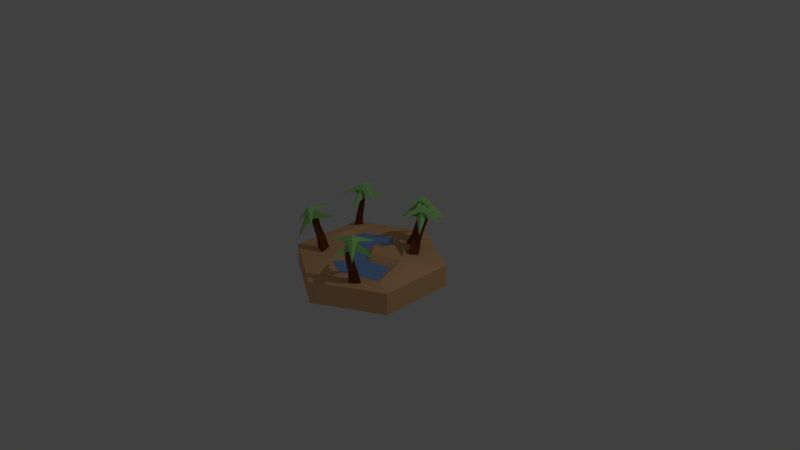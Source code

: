 # Source: Oasis2.blend  (saved by Blender 2.73.0; exported with 4.5.12 LTS)
import bpy
from mathutils import Matrix  # noqa: F401  (used for matrix-valued properties, if any)

bpy.ops.wm.read_factory_settings(use_empty=True)
scene = bpy.context.scene
scene.name = 'Scene'

# ---- collections
col_collection_1 = bpy.data.collections.new('Collection 1'); scene.collection.children.link(col_collection_1)

# ---- materials (node trees are filled in below, after node groups)
mat_desert = bpy.data.materials.new('Desert')
mat_desert.alpha_threshold = 0.0
mat_desert.use_transparent_shadow = False
mat_desert.diffuse_color = (0.8689, 0.5013, 0.2487, 1.0)
mat_desert.roughness = 0.5
mat_treelower = bpy.data.materials.new('TreeLower')
mat_treelower.alpha_threshold = 0.0
mat_treelower.use_transparent_shadow = False
mat_treelower.diffuse_color = (0.1845, 0.05951, 0.02383, 1.0)
mat_treelower.roughness = 0.5
mat_treelower.specular_intensity = 0.09375
mat_treeupper = bpy.data.materials.new('TreeUpper')
mat_treeupper.alpha_threshold = 0.0
mat_treeupper.use_transparent_shadow = False
mat_treeupper.diffuse_color = (0.4072, 0.8, 0.264, 1.0)
mat_treeupper.roughness = 0.5
mat_treeupper.specular_intensity = 0.2083
mat_oasis = bpy.data.materials.new('Oasis')
mat_oasis.alpha_threshold = 0.0
mat_oasis.use_transparent_shadow = False
mat_oasis.diffuse_color = (0.2398, 0.4076, 0.8, 1.0)
mat_oasis.roughness = 0.5

# ---- material node trees

# ---- world
world_world = bpy.data.worlds.new('World'); scene.world = world_world
world_world.color = (0.05088, 0.05088, 0.05088)
world_world.use_sun_shadow = False
world_world.sun_shadow_jitter_overblur = 0.0
world_world.cycles.sampling_method = 'MANUAL'
world_world.cycles.sample_map_resolution = 256

# ---- cameras
cam_camera = bpy.data.cameras.new('Camera')
cam_camera.clip_end = 100.0
cam_camera.lens = 35.0
cam_camera.sensor_width = 32.0
cam_camera.sensor_height = 18.0
cam_camera.ortho_scale = 7.314
cam_camera.dof.focus_distance = 0.0
cam_camera.dof.aperture_fstop = 128.0

# ---- lights
light_lamp = bpy.data.lights.new('Lamp', 'POINT')
light_lamp.transmission_factor = 0.0
light_lamp.cutoff_distance = 30.0
light_lamp.energy = 100.0
light_lamp.shadow_buffer_clip_start = 1.001
light_lamp.shadow_soft_size = 0.1
light_lamp.shadow_maximum_resolution = 0.006
light_lamp.use_absolute_resolution = True
light_lamp.cycles.use_multiple_importance_sampling = False

# ---- meshes
me_extrudieren_deckfl_che_2_1 = bpy.data.meshes.new('Extrudieren_Deckfl_che_2_1')
me_extrudieren_deckfl_che_2_1.from_pydata([(0.8938, -0.3, 0.5066), (0.02782, -0.3, 1.007), (-0.8382, -0.3, -0.4934), (0.02782, -0.3, -0.9934), (0.02782, 0.0, -0.9934), (-0.8382, 5.96e-08, -0.4934), (0.02782, 0.0, 1.007), (0.8938, -8.941e-08, -0.4934), (0.8938, -5.96e-08, 0.5066), (0.8938, -0.3, -0.4934), (-0.8382, 8.941e-08, 0.5066), (-0.8382, -0.3, 0.5066), (0.4514, 0.08954, -0.2497), (0.5248, 0.05664, -0.3789), (0.3747, 0.08156, -0.3809), (0.4435, 0.2548, -0.3338), (0.5012, 0.2289, -0.4354), (0.3831, 0.2485, -0.437), (0.4797, 0.4333, -0.4009), (0.5268, 0.4122, -0.4839), (0.4304, 0.4282, -0.4852), (0.5503, 0.5781, -0.3716), (0.6019, 0.555, -0.4625), (0.4963, 0.5725, -0.464), (-0.2316, 0.5419, 0.3268), (-0.7337, 0.3601, 0.215), (-0.5275, 0.3008, 0.7166), (-0.8009, 0.3389, 0.5257), (-0.4759, 0.5846, 0.1629), (-0.304, 0.5076, 0.6749), (-0.5698, 0.5491, 0.4519), (-0.5914, 0.5306, 0.4834), (-0.5523, 0.5453, 0.4903), (-0.5341, 0.5122, 0.3849), (-0.6, 0.4585, 0.4718), (-0.4882, 0.499, 0.4967), (-0.4382, 0.008633, 0.2932), (-0.5445, -0.0215, 0.3978), (-0.3993, -0.003887, 0.4398), (-0.4493, 0.1926, 0.3374), (-0.533, 0.1689, 0.4198), (-0.4187, 0.1828, 0.4528), (-0.5005, 0.3786, 0.3848), (-0.5643, 0.3399, 0.4479), (-0.4755, 0.3668, 0.4785), (-0.537, 0.5108, 0.3852), (-0.6076, 0.4706, 0.4549), (-0.5096, 0.4983, 0.4879), (0.3718, 0.007741, 0.5496), (0.4114, 0.00195, 0.6964), (0.5188, 0.003113, 0.5886), (0.4102, 0.1975, 0.6077), (0.4414, 0.193, 0.7232), (0.5259, 0.1939, 0.6384), (0.3987, 0.3749, 0.6507), (0.4241, 0.3711, 0.745), (0.4931, 0.3719, 0.6758), (0.3993, 0.5442, 0.6492), (0.4268, 0.5177, 0.7493), (0.5027, 0.5357, 0.6759), (-0.5552, -0.02721, -0.3913), (-0.6765, -0.02721, -0.483), (-0.6953, -0.02721, -0.3321), (-0.62, 0.1701, -0.4391), (-0.6981, 0.1701, -0.4981), (-0.7101, 0.1701, -0.401), (-0.6072, 0.3485, -0.4621), (-0.6714, 0.3485, -0.5107), (-0.6814, 0.3485, -0.4308), (-0.5871, 0.5108, -0.4543), (-0.6648, 0.5108, -0.513), (-0.6768, 0.5108, -0.4164), (0.3732, 0.6561, -0.6908), (0.3403, 0.6838, -0.577), (0.2569, 0.6454, -0.6568), (0.3197, 0.7255, -0.6519), (0.425, -0.05454, 0.1202), (-0.01144, -0.07986, 0.4981), (-0.3625, -0.05639, -0.04457), (-0.06842, -0.05639, -0.2143), (-0.06965, 0.0639, 0.2796), (-0.1811, 0.06339, 0.1717), (-0.6546, 0.05468, 0.06268), (-0.5558, 0.08006, -0.3986), (-0.5837, 0.543, 0.5444), (-0.622, 0.5602, 0.4303), (-0.5112, 0.5977, 0.4635), (-0.6063, 0.6204, 0.4927), (0.5103, 0.519, 0.6989), (0.391, 0.538, 0.685), (0.4634, 0.5326, 0.5875), (0.4776, 0.5895, 0.6829), (0.4359, 0.5961, 0.6799), (0.4596, 0.5945, 0.6448), (0.6949, 0.4649, 0.8684), (0.5215, 0.5213, 0.3542), (0.1659, 0.5515, 0.7669), (0.4053, 0.4149, 0.9584), (0.195, 0.476, 0.4588), (0.7302, 0.3909, 0.5208), (0.4691, 0.6806, 0.6688), (0.5356, 0.6072, 0.6445), (0.4177, 0.6265, 0.6219), (0.4563, 0.6139, 0.7365), (-0.5769, 0.6009, -0.5052), (-0.6018, 0.5917, -0.3865), (-0.6922, 0.6048, -0.4668), (-0.6119, 0.6613, -0.4396), (-0.9549, 0.4323, -0.5021), (-0.5237, 0.3746, -0.1728), (-0.4515, 0.419, -0.7118), (-0.3274, 0.4714, -0.4043), (-0.8447, 0.489, -0.2319), (-0.7331, 0.5303, -0.7643), (-0.6303, 0.5736, -0.4331), (-0.5919, 0.5728, -0.4511), (-0.6266, 0.5772, -0.4752), (-0.6732, 0.5091, -0.3996), (-0.561, 0.5062, -0.4463), (-0.6571, 0.519, -0.5197), (0.4864, 0.6055, -0.4602), (0.6018, 0.6003, -0.4222), (0.5111, 0.5994, -0.3413), (0.5263, 0.6668, -0.4294), (0.5671, 0.665, -0.4179), (0.5367, 0.6646, -0.3883), (0.3341, 0.6035, -0.6665), (0.4053, 0.5772, -0.1262), (0.8379, 0.5788, -0.4586), (0.6235, 0.5086, -0.7072), (0.7342, 0.4813, -0.1737), (0.2164, 0.5048, -0.344), (0.5468, 0.7528, -0.4023), (0.4655, 0.6913, -0.4004), (0.5778, 0.6858, -0.3541), (0.5619, 0.6917, -0.4745), (0.1637, 0.03039, -0.4842), (0.31, 0.001038, -0.5141), (0.2077, 0.0003087, -0.6267), (0.2606, 0.2127, -0.5089), (0.3757, 0.1896, -0.5324), (0.2952, 0.1891, -0.6211), (0.3143, 0.4125, -0.5374), (0.4082, 0.3937, -0.5566), (0.3425, 0.3932, -0.629), (0.2873, 0.5804, -0.5887), (0.3902, 0.5598, -0.6097), (0.3182, 0.5593, -0.689), (0.04392, 0.4135, -0.6275), (0.4451, 0.5822, -0.2986), (0.5545, 0.4491, -0.8162), (0.6351, 0.6353, -0.5487), (0.1135, 0.5869, -0.3963), (0.2612, 0.4629, -0.9066), (0.3209, 0.6441, -0.6139), (0.36, 0.6463, -0.6302), (0.3276, 0.6334, -0.6543), (0.2906, 0.5873, -0.5592), (0.4045, 0.5953, -0.6013), (0.315, 0.5577, -0.6746), (-0.4296, -0.06812, 0.3345), (0.2109, -0.05454, -0.2075), (-0.04514, 0.05726, -0.6207), (0.1136, 0.05906, -0.479), (0.1533, 0.1105, -0.2305), (0.1537, 0.09839, 0.0964), (0.5416, 0.09641, -0.05441), (0.6346, 0.07341, -0.1546), (0.02782, 0.01325, -0.8005), (-0.6711, 0.01325, -0.397), (0.02782, 0.01325, 0.8136), (0.5461, 0.01325, -0.2927), (0.7267, 0.01325, 0.4101), (-0.6711, 0.01325, 0.4101), (-0.1947, 0.03184, 0.5136), (0.1006, 0.04595, 0.6558), (0.6962, 0.05733, 0.4412), (0.703, 0.07603, 0.04085), (0.01653, 0.1082, -0.06884), (-0.2948, -0.1343, -0.1506), (0.2613, -0.1725, 0.304), (-0.07471, -0.07093, 0.08688)], [], [(8, 0, 9, 7), (6, 1, 0, 8), (10, 11, 1, 6), (5, 2, 11, 10), (4, 3, 2, 5), (7, 9, 3, 4), (12, 15, 17, 14), (14, 17, 16, 13), (13, 16, 15, 12), (15, 18, 20, 17), (17, 20, 19, 16), (16, 19, 18, 15), (18, 21, 23, 20), (20, 23, 22, 19), (19, 22, 21, 18), (85, 87, 28), (87, 27, 84), (28, 87, 86), (32, 84, 26, 35), (31, 85, 25, 34), (30, 86, 24, 33), (85, 30, 33, 25), (86, 32, 35, 24), (84, 31, 34, 26), (36, 39, 41, 38), (38, 41, 40, 37), (37, 40, 39, 36), (39, 42, 44, 41), (41, 44, 43, 40), (40, 43, 42, 39), (42, 45, 47, 44), (44, 47, 46, 43), (43, 46, 45, 42), (48, 51, 53, 50), (50, 53, 52, 49), (49, 52, 51, 48), (51, 54, 56, 53), (53, 56, 55, 52), (52, 55, 54, 51), (54, 57, 59, 56), (56, 59, 58, 55), (55, 58, 57, 54), (60, 63, 65, 62), (62, 65, 64, 61), (61, 64, 63, 60), (63, 66, 68, 65), (65, 68, 67, 64), (64, 67, 66, 63), (66, 69, 71, 68), (68, 71, 70, 67), (67, 70, 69, 66), (152, 75, 74), (75, 72, 153), (75, 73, 151), (79, 78, 77, 76), (101, 91, 88, 99), (102, 93, 90, 98), (103, 92, 89, 97), (87, 85, 27), (87, 84, 29), (87, 29, 86), (92, 102, 98, 89), (91, 103, 97, 88), (93, 101, 99, 90), (100, 96, 103), (102, 100, 95), (95, 100, 101), (100, 103, 94), (100, 94, 101), (100, 102, 96), (105, 107, 112), (107, 113, 106), (107, 111, 104), (107, 104, 113), (112, 107, 106), (107, 105, 111), (115, 105, 109, 118), (114, 106, 108, 117), (116, 104, 110, 119), (133, 123, 120, 131), (134, 125, 122, 130), (105, 114, 117, 109), (106, 116, 119, 108), (135, 124, 121, 129), (104, 115, 118, 110), (124, 134, 130, 121), (123, 135, 129, 120), (125, 133, 131, 122), (132, 126, 133), (134, 132, 127), (132, 128, 135), (127, 132, 133), (132, 134, 128), (132, 135, 126), (136, 139, 141, 138), (138, 141, 140, 137), (137, 140, 139, 136), (139, 142, 144, 141), (141, 144, 143, 140), (140, 143, 142, 139), (142, 145, 147, 144), (144, 147, 146, 143), (143, 146, 145, 142), (156, 72, 150, 159), (155, 73, 149, 158), (154, 74, 148, 157), (73, 75, 152), (75, 151, 72), (75, 153, 74), (73, 154, 157, 149), (72, 155, 158, 150), (74, 156, 159, 148), (79, 76, 161), (77, 78, 160), (171, 173, 170, 172), (171, 168, 169, 173), (177, 8, 7), (167, 177, 7), (177, 176, 8), (8, 176, 175, 6), (175, 174, 6), (6, 174, 10), (82, 10, 174), (81, 82, 174, 80), (10, 82, 5), (82, 83, 5), (5, 83, 162, 4), (162, 163, 4), (167, 7, 163), (4, 163, 7), (164, 166, 167, 163), (165, 166, 164), (164, 178, 165), (163, 179, 164), (162, 179, 163), (83, 179, 162), (82, 179, 83), (81, 179, 82), (178, 164, 179), (179, 181, 178), (179, 81, 181), (81, 80, 181), (178, 181, 165), (166, 177, 167), (177, 166, 176), (166, 180, 176), (176, 180, 175), (175, 180, 174), (180, 181, 80), (165, 180, 166), (180, 165, 181), (174, 180, 80)])
me_extrudieren_deckfl_che_2_1.polygons.foreach_set('material_index', [0, 0, 0, 0, 0, 0, 1, 1, 1, 1, 1, 1, 1, 1, 1, 2, 2, 2, 2, 2, 2, 2, 2, 2, 1, 1, 1, 1, 1, 1, 1, 1, 1, 1, 1, 1, 1, 1, 1, 1, 1, 1, 1, 1, 1, 1, 1, 1, 1, 1, 1, 2, 2, 2, 0, 2, 2, 2, 2, 2, 2, 2, 2, 2, 2, 2, 2, 2, 2, 2, 2, 2, 2, 2, 2, 2, 2, 2, 2, 2, 2, 2, 2, 2, 2, 2, 2, 2, 2, 2, 2, 2, 2, 2, 1, 1, 1, 1, 1, 1, 1, 1, 1, 2, 2, 2, 2, 2, 2, 2, 2, 2, 0, 0, 3, 3, 0, 0, 0, 0, 0, 0, 0, 0, 0, 0, 0, 0, 0, 0, 0, 0, 0, 0, 0, 0, 0, 0, 0, 0, 0, 0, 0, 0, 0, 0, 0, 0, 0, 0, 0, 0])
_uv = me_extrudieren_deckfl_che_2_1.uv_layers.new(name='UVMap')
_uv.uv.foreach_set('vector', [0.1667, 1.0, 0.1667, 0.0, 0.0, 0.0, 0.0, 1.0, 0.3333, 1.0, 0.3333, 0.0, 0.1667, 0.0, 0.1667, 1.0, 0.5, 1.0, 0.5, 0.0, 0.3333, 0.0, 0.3333, 1.0, 0.6667, 1.0, 0.6667, 0.0, 0.5, 0.0, 0.5, 1.0, 0.8333, 1.0, 0.8333, 0.0, 0.6667, 0.0, 0.6667, 1.0, 1.0, 1.0, 1.0, 0.0, 0.8333, 0.0, 0.8333, 1.0, 0.0, 0.0, 0.0, 0.0, 0.0, 0.0, 0.0, 0.0, 0.0, 0.0, 0.0, 0.0, 0.0, 0.0, 0.0, 0.0, 0.0, 0.0, 0.0, 0.0, 0.0, 0.0, 0.0, 0.0, 0.0, 0.0, 0.0, 0.0, 0.0, 0.0, 0.0, 0.0, 0.0, 0.0, 0.0, 0.0, 0.0, 0.0, 0.0, 0.0, 0.0, 0.0, 0.0, 0.0, 0.0, 0.0, 0.0, 0.0, 0.0, 0.0, 0.0, 0.0, 0.0, 0.0, 0.0, 0.0, 0.0, 0.0, 0.0, 0.0, 0.0, 0.0, 0.0, 0.0, 0.0, 0.0, 0.0, 0.0, 0.0, 0.0, 0.0, 0.0, 0.0, 0.0, 0.0, 0.0, 0.0, 0.0, 0.0, 0.0, 0.0, 0.0, 0.0, 0.0, 0.0, 0.0, 0.0, 0.0, 0.0, 0.0, 0.0, 0.0, 0.0, 0.0, 0.0, 0.0, 0.0, 0.0, 0.0, 0.0, 0.0, 0.0, 0.0, 0.0, 0.0, 0.0, 0.0, 0.0, 0.0, 0.0, 0.0, 0.0, 0.0, 0.0, 0.0, 0.0, 0.0, 0.0, 0.0, 0.0, 0.0, 0.0, 0.0, 0.0, 0.0, 0.0, 0.0, 0.0, 0.0, 0.0, 0.0, 0.0, 0.0, 0.0, 0.0, 0.0, 0.0, 0.0, 0.0, 0.0, 0.0, 0.0, 0.0, 0.0, 0.0, 0.0, 0.0, 0.0, 0.0, 0.0, 0.0, 0.0, 0.0, 0.0, 0.0, 0.0, 0.0, 0.0, 0.0, 0.0, 0.0, 0.0, 0.0, 0.0, 0.0, 0.0, 0.0, 0.0, 0.0, 0.0, 0.0, 0.0, 0.0, 0.0, 0.0, 0.0, 0.0, 0.0, 0.0, 0.0, 0.0, 0.0, 0.0, 0.0, 0.0, 0.0, 0.0, 0.0, 0.0, 0.0, 0.0, 0.0, 0.0, 0.0, 0.0, 0.0, 0.0, 0.0, 0.0, 0.0, 0.0, 0.0, 0.0, 0.0, 0.0, 0.0, 0.0, 0.0, 0.0, 0.0, 0.0, 0.0, 0.0, 0.0, 0.0, 0.0, 0.0, 0.0, 0.0, 0.0, 0.0, 0.0, 0.0, 0.0, 0.0, 0.0, 0.0, 0.0, 0.0, 0.0, 0.0, 0.0, 0.0, 0.0, 0.0, 0.0, 0.0, 0.0, 0.0, 0.0, 0.0, 0.0, 0.0, 0.0, 0.0, 0.0, 0.0, 0.0, 0.0, 0.0, 0.0, 0.0, 0.0, 0.0, 0.0, 0.0, 0.0, 0.0, 0.0, 0.0, 0.0, 0.0, 0.0, 0.0, 0.0, 0.0, 0.0, 0.0, 0.0, 0.0, 0.0, 0.0, 0.0, 0.0, 0.0, 0.0, 0.0, 0.0, 0.0, 0.0, 0.0, 0.0, 0.0, 0.0, 0.0, 0.0, 0.0, 0.0, 0.0, 0.0, 0.0, 0.0, 0.0, 0.0, 0.0, 0.0, 0.0, 0.0, 0.0, 0.0, 0.0, 0.0, 0.0, 0.0, 0.0, 0.0, 0.0, 0.0, 0.0, 0.0, 0.0, 0.0, 0.0, 0.0, 0.0, 0.0, 0.0, 0.0, 0.0, 0.0, 0.0, 0.0, 0.0, 0.0, 0.0, 0.0, 0.0, 0.0, 0.0, 0.0, 0.0, 0.0, 0.0, 0.0, 0.0, 0.0, 0.0, 0.0, 0.0, 0.0, 0.0, 0.0, 0.0, 0.0, 0.0, 0.0, 0.0, 0.0, 0.0, 0.0, 0.0, 0.0, 0.0, 0.0, 0.0, 0.0, 0.0, 0.0, 0.0, 0.0, 0.0, 0.0, 0.0, 0.0, 0.0, 0.0, 0.0, 0.0, 0.0, 0.0, 0.0, 0.0, 0.8333, 1.0, 0.6667, 1.0, 0.6667, 1.0, 0.8333, 1.0, 0.0, 0.0, 0.0, 0.0, 0.0, 0.0, 0.0, 0.0, 0.0, 0.0, 0.0, 0.0, 0.0, 0.0, 0.0, 0.0, 0.0, 0.0, 0.0, 0.0, 0.0, 0.0, 0.0, 0.0, 0.0, 0.0, 0.0, 0.0, 0.0, 0.0, 0.0, 0.0, 0.0, 0.0, 0.0, 0.0, 0.0, 0.0, 0.0, 0.0, 0.0, 0.0, 0.0, 0.0, 0.0, 0.0, 0.0, 0.0, 0.0, 0.0, 0.0, 0.0, 0.0, 0.0, 0.0, 0.0, 0.0, 0.0, 0.0, 0.0, 0.0, 0.0, 0.0, 0.0, 0.0, 0.0, 0.0, 0.0, 0.0, 0.0, 0.0, 0.0, 0.0, 0.0, 0.0, 0.0, 0.0, 0.0, 0.0, 0.0, 0.0, 0.0, 0.0, 0.0, 0.0, 0.0, 0.0, 0.0, 0.0, 0.0, 0.0, 0.0, 0.0, 0.0, 0.0, 0.0, 0.0, 0.0, 0.0, 0.0, 0.0, 0.0, 0.0, 0.0, 0.0, 0.0, 0.0, 0.0, 0.0, 0.0, 0.0, 0.0, 0.0, 0.0, 0.0, 0.0, 0.0, 0.0, 0.0, 0.0, 0.0, 0.0, 0.0, 0.0, 0.0, 0.0, 0.0, 0.0, 0.0, 0.0, 0.0, 0.0, 0.0, 0.0, 0.0, 0.0, 0.0, 0.0, 0.0, 0.0, 0.0, 0.0, 0.0, 0.0, 0.0, 0.0, 0.0, 0.0, 0.0, 0.0, 0.0, 0.0, 0.0, 0.0, 0.0, 0.0, 0.0, 0.0, 0.0, 0.0, 0.0, 0.0, 0.0, 0.0, 0.0, 0.0, 0.0, 0.0, 0.0, 0.0, 0.0, 0.0, 0.0, 0.0, 0.0, 0.0, 0.0, 0.0, 0.0, 0.0, 0.0, 0.0, 0.0, 0.0, 0.0, 0.0, 0.0, 0.0, 0.0, 0.0, 0.0, 0.0, 0.0, 0.0, 0.0, 0.0, 0.0, 0.0, 0.0, 0.0, 0.0, 0.0, 0.0, 0.0, 0.0, 0.0, 0.0, 0.0, 0.0, 0.0, 0.0, 0.0, 0.0, 0.0, 0.0, 0.0, 0.0, 0.0, 0.0, 0.0, 0.0, 0.0, 0.0, 0.0, 0.0, 0.0, 0.0, 0.0, 0.0, 0.0, 0.0, 0.0, 0.0, 0.0, 0.0, 0.0, 0.0, 0.0, 0.0, 0.0, 0.0, 0.0, 0.0, 0.0, 0.0, 0.0, 0.0, 0.0, 0.0, 0.0, 0.0, 0.0, 0.0, 0.0, 0.0, 0.0, 0.0, 0.0, 0.0, 0.0, 0.0, 0.0, 0.0, 0.0, 0.0, 0.0, 0.0, 0.0, 0.0, 0.0, 0.0, 0.0, 0.0, 0.0, 0.0, 0.0, 0.0, 0.0, 0.0, 0.0, 0.0, 0.0, 0.0, 0.0, 0.0, 0.0, 0.0, 0.0, 0.0, 0.0, 0.0, 0.0, 0.0, 0.0, 0.0, 0.0, 0.0, 0.0, 0.0, 0.0, 0.0, 0.0, 0.0, 0.0, 0.0, 0.0, 0.0, 0.0, 0.0, 0.0, 0.0, 0.0, 0.0, 0.0, 0.0, 0.0, 0.0, 0.0, 0.0, 0.0, 0.0, 0.0, 0.0, 0.0, 0.0, 0.0, 0.0, 0.0, 0.0, 0.0, 0.0, 0.0, 0.0, 0.0, 0.0, 0.0, 0.0, 0.0, 0.0, 0.0, 0.0, 0.0, 0.0, 0.0, 0.0, 0.0, 0.0, 0.0, 0.0, 0.0, 0.0, 0.0, 0.0, 0.0, 0.0, 0.0, 0.0, 0.0, 0.0, 0.0, 0.0, 0.0, 0.0, 0.0, 0.0, 0.0, 0.0, 0.0, 0.0, 0.0, 0.0, 0.0, 0.0, 0.0, 0.0, 0.0, 0.0, 0.0, 0.0, 0.0, 0.0, 0.0, 0.0, 0.0, 0.0, 0.0, 0.0, 0.0, 0.0, 0.0, 0.0, 0.0, 0.0, 0.0, 0.0, 0.0, 0.0, 0.0, 0.0, 0.0, 0.0, 0.0, 0.0, 0.0, 0.0, 0.0, 0.0, 0.0, 0.8333, 1.0, 0.8333, 1.0, 0.8333, 1.0, 0.6667, 1.0, 0.6667, 1.0, 0.6667, 1.0, 0.0, 0.0, 0.0, 0.0, 0.0, 0.0, 0.0, 0.0, 0.0, 0.0, 0.0, 0.0, 0.0, 0.0, 0.0, 0.0, 0.0, 0.0, 0.1667, 1.0, 0.0, 1.0, 0.0, 0.0, 0.0, 0.0, 0.0, 1.0, 0.0, 0.0, 0.0, 0.0, 0.1667, 1.0, 0.1667, 1.0, 0.0, 0.0, 0.0, 0.0, 0.3333, 1.0, 0.0, 0.0, 0.0, 0.0, 0.3333, 1.0, 0.3333, 1.0, 0.0, 0.0, 0.5, 1.0, 0.0, 0.0, 0.5, 1.0, 0.0, 0.0, 0.0, 0.0, 0.0, 0.0, 0.0, 0.0, 0.0, 0.0, 0.5, 1.0, 0.0, 0.0, 0.6667, 1.0, 0.0, 0.0, 0.0, 0.0, 0.6667, 1.0, 0.6667, 1.0, 0.0, 0.0, 0.0, 0.0, 0.8333, 1.0, 0.0, 0.0, 0.0, 0.0, 0.8333, 1.0, 0.0, 0.0, 0.0, 1.0, 0.0, 0.0, 0.8333, 1.0, 0.0, 0.0, 0.0, 1.0, 0.0, 0.0, 0.0, 0.0, 0.0, 0.0, 0.0, 0.0, 0.0, 0.0, 0.0, 0.0, 0.0, 0.0, 0.0, 0.0, 0.0, 0.0, 0.0, 0.0, 0.0, 0.0, 0.0, 0.0, 0.0, 0.0, 0.0, 0.0, 0.0, 0.0, 0.0, 0.0, 0.0, 0.0, 0.0, 0.0, 0.0, 0.0, 0.0, 0.0, 0.0, 0.0, 0.0, 0.0, 0.0, 0.0, 0.0, 0.0, 0.0, 0.0, 0.0, 0.0, 0.0, 0.0, 0.0, 0.0, 0.0, 0.0, 0.0, 0.0, 0.0, 0.0, 0.0, 0.0, 0.0, 0.0, 0.0, 0.0, 0.0, 0.0, 0.0, 0.0, 0.0, 0.0, 0.0, 0.0, 0.0, 0.0, 0.0, 0.0, 0.0, 0.0, 0.0, 0.0, 0.0, 0.0, 0.0, 0.0, 0.0, 0.0, 0.0, 0.0, 0.0, 0.0, 0.0, 0.0, 0.0, 0.0, 0.0, 0.0, 0.0, 0.0, 0.0, 0.0, 0.0, 0.0, 0.0, 0.0, 0.0, 0.0, 0.0, 0.0, 0.0, 0.0, 0.0, 0.0, 0.0, 0.0, 0.0, 0.0, 0.0, 0.0, 0.0, 0.0, 0.0, 0.0, 0.0, 0.0, 0.0, 0.0, 0.0, 0.0, 0.0, 0.0])
me_extrudieren_deckfl_che_2_1.materials.append(mat_desert)
me_extrudieren_deckfl_che_2_1.materials.append(mat_treelower)
me_extrudieren_deckfl_che_2_1.materials.append(mat_treeupper)
me_extrudieren_deckfl_che_2_1.materials.append(mat_oasis)
me_extrudieren_deckfl_che_2_1.use_remesh_preserve_volume = False
me_extrudieren_deckfl_che_2_1.use_remesh_preserve_attributes = False
me_extrudieren_deckfl_che_2_1.use_mirror_vertex_groups = False
me_extrudieren_deckfl_che_2_1.update()

# ---- objects
ob_extrudieren_deckfl_che_2_1 = bpy.data.objects.new('Extrudieren_Deckfl_che_2_1', me_extrudieren_deckfl_che_2_1)
ob_lamp = bpy.data.objects.new('Lamp', light_lamp)
ob_camera = bpy.data.objects.new('Camera', cam_camera)

# ---- transforms, parenting, visibility, modifiers, constraints
ob_extrudieren_deckfl_che_2_1.location = (0.0, 0.0, 0.0)
ob_extrudieren_deckfl_che_2_1.rotation_euler = (1.571, -0.0, 0.0)
ob_extrudieren_deckfl_che_2_1.lineart.crease_threshold = 0.0
ob_lamp.location = (4.076, 1.005, 5.904)
ob_lamp.rotation_euler = (0.6503, 0.05522, 1.866)
ob_lamp.lock_rotations_4d = False
ob_lamp.empty_display_type = 'ARROWS'
ob_lamp.color = (0.0, 0.0, 0.0, 0.0)
ob_lamp.lineart.crease_threshold = 0.0
ob_camera.location = (7.481, -6.508, 5.344)
ob_camera.rotation_euler = (1.109, 0.0, 0.8149)
ob_camera.lock_rotations_4d = False
ob_camera.empty_display_type = 'ARROWS'
ob_camera.color = (0.0, 0.0, 0.0, 0.0)
ob_camera.display_type = 'WIRE'
ob_camera.lineart.crease_threshold = 0.0

# ---- collection membership
col_collection_1.objects.link(ob_extrudieren_deckfl_che_2_1)
col_collection_1.objects.link(ob_lamp)
col_collection_1.objects.link(ob_camera)

# ---- scene / render settings (as saved in the file)
scene.camera = ob_camera
scene.frame_start = 1; scene.frame_end = 250; scene.frame_set(0)
scene.render.engine = 'BLENDER_EEVEE_NEXT'
scene.render.resolution_percentage = 50
scene.render.dither_intensity = 0.0
scene.cycles.use_denoising = False
scene.cycles.samples = 10
scene.cycles.sampling_pattern = 'TABULATED_SOBOL'
scene.cycles.light_sampling_threshold = 0.0
scene.cycles.use_adaptive_sampling = False
scene.cycles.use_light_tree = False
scene.cycles.blur_glossy = 0.0
scene.cycles.pixel_filter_type = 'GAUSSIAN'
scene.cycles.sample_clamp_indirect = 0.0
scene.view_settings.view_transform = 'Standard'
bpy.context.view_layer.update()
